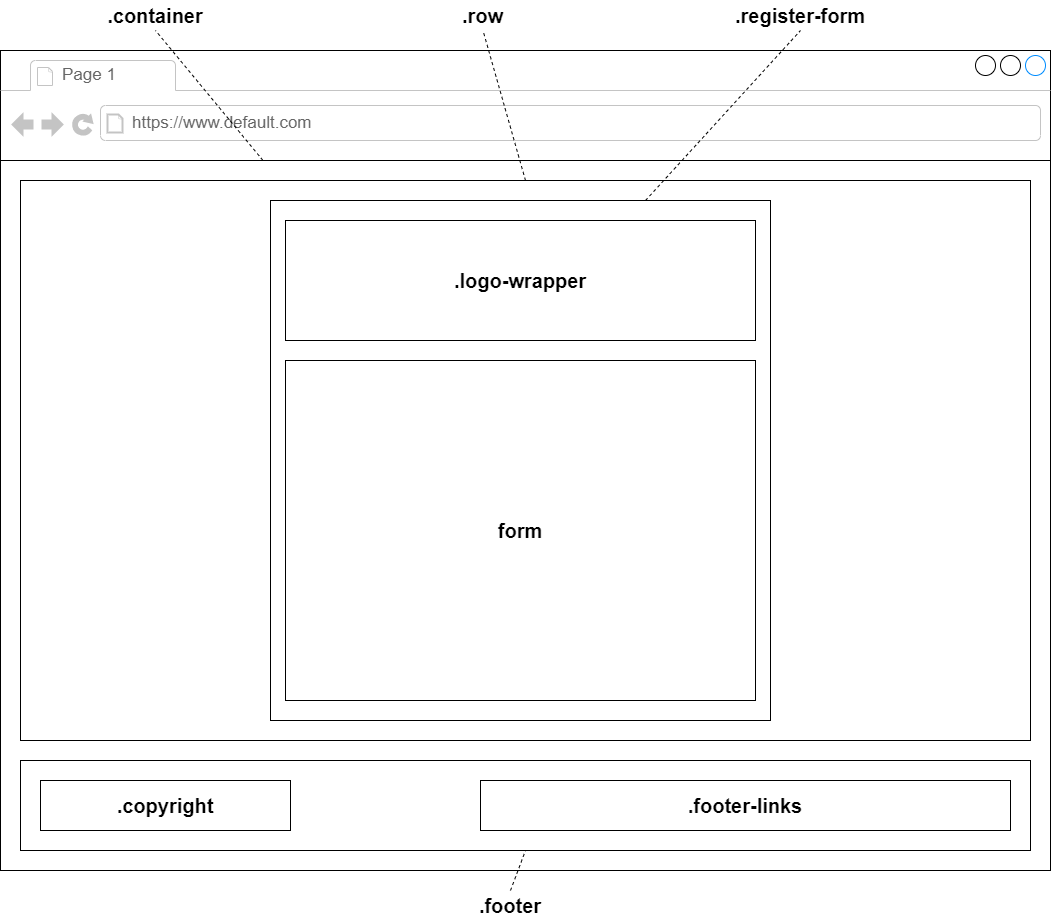

The diagram above was exported from draw.io. Its source (the exported page's mxGraphModel, read from the mxfile embedded in the PNG):
<mxGraphModel dx="1338" dy="896" grid="1" gridSize="10" guides="1" tooltips="1" connect="1" arrows="1" fold="1" page="1" pageScale="1" pageWidth="1169" pageHeight="827" background="#ffffff" math="0" shadow="0">
  <root>
    <mxCell id="0" />
    <mxCell id="1" parent="0" />
    <mxCell id="7026571954dc6520-1" value="" style="strokeWidth=1;shadow=0;dashed=0;align=center;html=1;shape=mxgraph.mockup.containers.browserWindow;rSize=0;mainText=,;recursiveResize=0;rounded=0;labelBackgroundColor=none;fontFamily=Verdana;fontSize=12" parent="1" vertex="1">
      <mxGeometry x="59" y="70" width="1050" height="820" as="geometry" />
    </mxCell>
    <mxCell id="x1OUV7DVPiuO0M-DLNKo-18" value="" style="rounded=0;whiteSpace=wrap;html=1;fontSize=20;" parent="7026571954dc6520-1" vertex="1">
      <mxGeometry y="110" width="1050" height="710" as="geometry" />
    </mxCell>
    <mxCell id="7026571954dc6520-2" value="Page 1" style="strokeWidth=1;shadow=0;dashed=0;align=center;html=1;shape=mxgraph.mockup.containers.anchor;fontSize=17;fontColor=#666666;align=left;" parent="7026571954dc6520-1" vertex="1">
      <mxGeometry x="60" y="12" width="110" height="26" as="geometry" />
    </mxCell>
    <mxCell id="7026571954dc6520-3" value="https://www.default.com" style="strokeWidth=1;shadow=0;dashed=0;align=center;html=1;shape=mxgraph.mockup.containers.anchor;rSize=0;fontSize=17;fontColor=#666666;align=left;" parent="7026571954dc6520-1" vertex="1">
      <mxGeometry x="130" y="60" width="250" height="26" as="geometry" />
    </mxCell>
    <mxCell id="x1OUV7DVPiuO0M-DLNKo-1" value="" style="rounded=0;whiteSpace=wrap;html=1;" parent="7026571954dc6520-1" vertex="1">
      <mxGeometry x="20" y="130" width="1010" height="560" as="geometry" />
    </mxCell>
    <mxCell id="x1OUV7DVPiuO0M-DLNKo-4" value="" style="rounded=0;whiteSpace=wrap;html=1;fontSize=20;flipV=0;flipH=1;" parent="7026571954dc6520-1" vertex="1">
      <mxGeometry x="270" y="150" width="500" height="520" as="geometry" />
    </mxCell>
    <mxCell id="x1OUV7DVPiuO0M-DLNKo-2" value="&lt;font style=&quot;font-size: 20px&quot;&gt;&lt;b&gt;.logo-wrapper&lt;/b&gt;&lt;/font&gt;" style="rounded=0;whiteSpace=wrap;html=1;" parent="7026571954dc6520-1" vertex="1">
      <mxGeometry x="285" y="170" width="470" height="120" as="geometry" />
    </mxCell>
    <mxCell id="x1OUV7DVPiuO0M-DLNKo-3" value="&lt;font style=&quot;font-size: 20px&quot;&gt;&lt;b&gt;form&lt;/b&gt;&lt;/font&gt;" style="rounded=0;whiteSpace=wrap;html=1;" parent="7026571954dc6520-1" vertex="1">
      <mxGeometry x="285" y="310" width="470" height="340" as="geometry" />
    </mxCell>
    <mxCell id="x1OUV7DVPiuO0M-DLNKo-6" value="" style="rounded=0;whiteSpace=wrap;html=1;fontSize=20;" parent="7026571954dc6520-1" vertex="1">
      <mxGeometry x="20" y="710" width="1010" height="90" as="geometry" />
    </mxCell>
    <mxCell id="x1OUV7DVPiuO0M-DLNKo-7" value="&lt;b&gt;.copyright&lt;/b&gt;" style="rounded=0;whiteSpace=wrap;html=1;fontSize=20;" parent="7026571954dc6520-1" vertex="1">
      <mxGeometry x="40" y="730" width="250" height="50" as="geometry" />
    </mxCell>
    <mxCell id="x1OUV7DVPiuO0M-DLNKo-8" value="&lt;b&gt;.footer-links&lt;/b&gt;" style="rounded=0;whiteSpace=wrap;html=1;fontSize=20;" parent="7026571954dc6520-1" vertex="1">
      <mxGeometry x="480" y="730" width="530" height="50" as="geometry" />
    </mxCell>
    <mxCell id="x1OUV7DVPiuO0M-DLNKo-13" value="&lt;b&gt;.register-form&lt;/b&gt;" style="text;html=1;strokeColor=none;fillColor=none;align=center;verticalAlign=middle;whiteSpace=wrap;rounded=0;fontSize=20;" parent="1" vertex="1">
      <mxGeometry x="789" y="20" width="140" height="30" as="geometry" />
    </mxCell>
    <mxCell id="x1OUV7DVPiuO0M-DLNKo-14" style="edgeStyle=none;rounded=0;orthogonalLoop=1;jettySize=auto;html=1;exitX=0.75;exitY=0;exitDx=0;exitDy=0;entryX=0.5;entryY=1;entryDx=0;entryDy=0;dashed=1;fontSize=20;endArrow=none;endFill=0;" parent="1" source="x1OUV7DVPiuO0M-DLNKo-4" target="x1OUV7DVPiuO0M-DLNKo-13" edge="1">
      <mxGeometry relative="1" as="geometry" />
    </mxCell>
    <mxCell id="x1OUV7DVPiuO0M-DLNKo-15" value="&lt;b&gt;.row&lt;/b&gt;" style="text;html=1;strokeColor=none;fillColor=none;align=center;verticalAlign=middle;whiteSpace=wrap;rounded=0;fontSize=20;" parent="1" vertex="1">
      <mxGeometry x="514" y="20" width="55" height="30" as="geometry" />
    </mxCell>
    <mxCell id="x1OUV7DVPiuO0M-DLNKo-16" style="edgeStyle=none;rounded=0;orthogonalLoop=1;jettySize=auto;html=1;exitX=0.5;exitY=0;exitDx=0;exitDy=0;entryX=0.5;entryY=1;entryDx=0;entryDy=0;dashed=1;fontSize=20;endArrow=none;endFill=0;" parent="1" source="x1OUV7DVPiuO0M-DLNKo-1" target="x1OUV7DVPiuO0M-DLNKo-15" edge="1">
      <mxGeometry relative="1" as="geometry" />
    </mxCell>
    <mxCell id="x1OUV7DVPiuO0M-DLNKo-17" value="&lt;b&gt;.container&lt;/b&gt;" style="text;html=1;strokeColor=none;fillColor=none;align=center;verticalAlign=middle;whiteSpace=wrap;rounded=0;fontSize=20;" parent="1" vertex="1">
      <mxGeometry x="159" y="20" width="110" height="30" as="geometry" />
    </mxCell>
    <mxCell id="x1OUV7DVPiuO0M-DLNKo-19" style="edgeStyle=none;rounded=0;orthogonalLoop=1;jettySize=auto;html=1;exitX=0.25;exitY=0;exitDx=0;exitDy=0;entryX=0.5;entryY=1;entryDx=0;entryDy=0;dashed=1;fontSize=20;endArrow=none;endFill=0;" parent="1" source="x1OUV7DVPiuO0M-DLNKo-18" target="x1OUV7DVPiuO0M-DLNKo-17" edge="1">
      <mxGeometry relative="1" as="geometry" />
    </mxCell>
    <mxCell id="x1OUV7DVPiuO0M-DLNKo-21" style="edgeStyle=none;rounded=0;orthogonalLoop=1;jettySize=auto;html=1;exitX=0.5;exitY=0;exitDx=0;exitDy=0;entryX=0.5;entryY=1;entryDx=0;entryDy=0;dashed=1;fontSize=20;endArrow=none;endFill=0;" parent="1" source="x1OUV7DVPiuO0M-DLNKo-20" target="x1OUV7DVPiuO0M-DLNKo-6" edge="1">
      <mxGeometry relative="1" as="geometry" />
    </mxCell>
    <mxCell id="x1OUV7DVPiuO0M-DLNKo-20" value="&lt;b&gt;.footer&lt;/b&gt;" style="text;html=1;strokeColor=none;fillColor=none;align=center;verticalAlign=middle;whiteSpace=wrap;rounded=0;fontSize=20;" parent="1" vertex="1">
      <mxGeometry x="529" y="910" width="80" height="30" as="geometry" />
    </mxCell>
  </root>
</mxGraphModel>